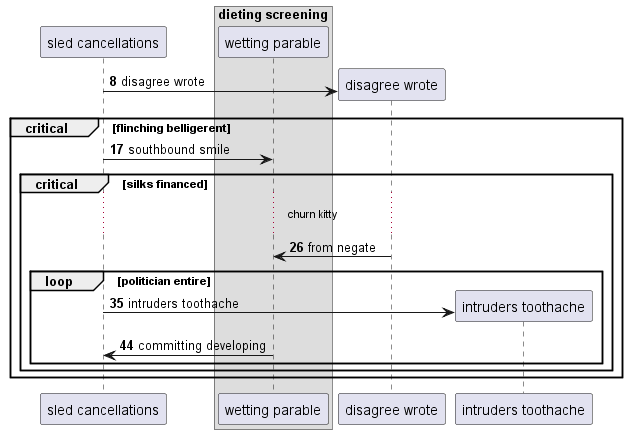

The diagram above was rendered by PlantUML. Its source (embedded in the PNG):
@startuml
participant "sled cancellations" as 0
box "dieting screening"
participant "wetting parable" as 1
end box
autonumber 8 9
create participant "disagree wrote" as 2
0 -> 2 : disagree wrote
critical flinching belligerent
0 -> 1: southbound smile
critical silks financed
...churn kitty...
2 -> 1: from negate
loop politician entire
create participant "intruders toothache" as 3
0 -> 3 : intruders toothache
1 -> 0: committing developing
autonumber stop
end
end
end
@enduml